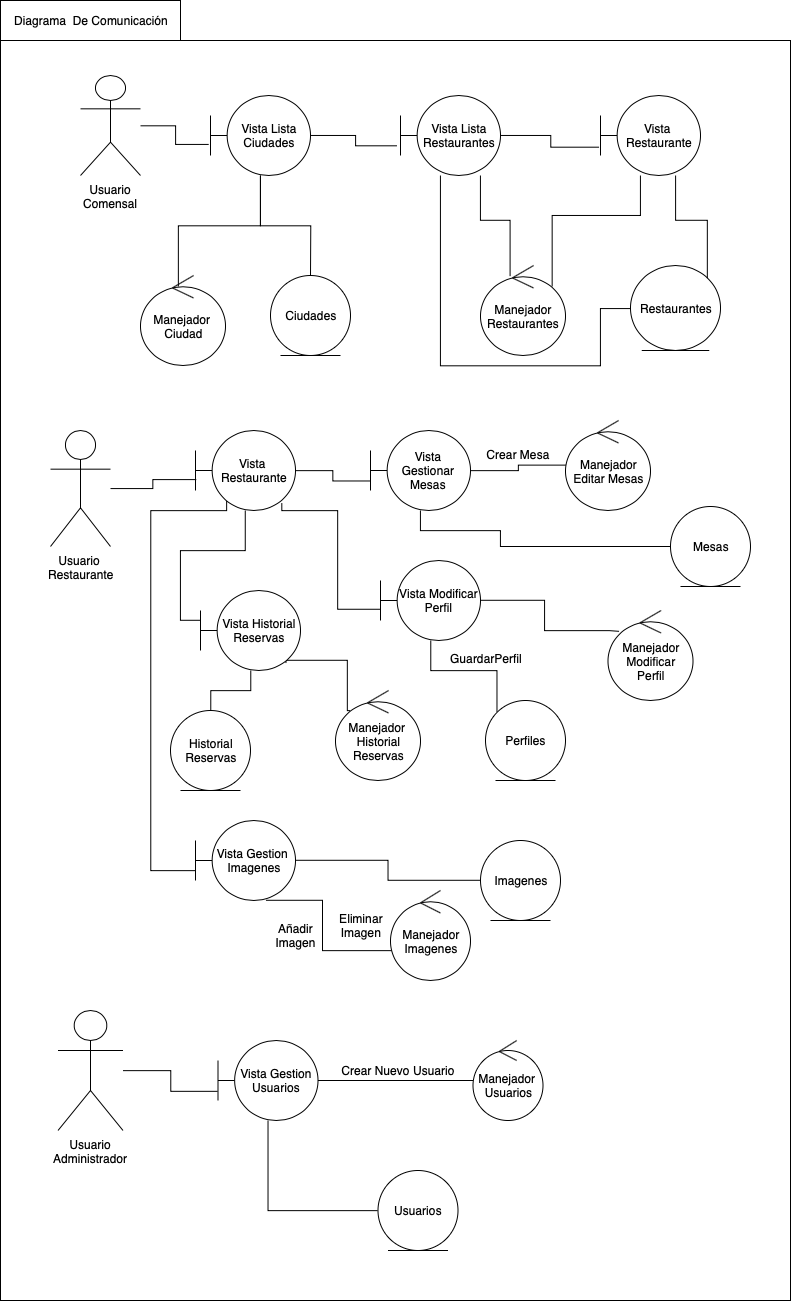

The diagram above was exported from draw.io. Its source (the exported page's mxGraphModel, read from the mxfile embedded in the PNG):
<mxGraphModel dx="808" dy="534" grid="1" gridSize="10" guides="1" tooltips="1" connect="1" arrows="1" fold="1" page="1" pageScale="1" pageWidth="827" pageHeight="1169" background="#FFFFFF" math="0" shadow="0">
  <root>
    <mxCell id="0" />
    <mxCell id="1" parent="0" />
    <mxCell id="-R6PQrhNhPac21L5pFhY-69" value="" style="rounded=0;whiteSpace=wrap;html=1;" vertex="1" parent="1">
      <mxGeometry x="10" y="40" width="790" height="1260" as="geometry" />
    </mxCell>
    <mxCell id="-R6PQrhNhPac21L5pFhY-12" style="edgeStyle=orthogonalEdgeStyle;rounded=0;orthogonalLoop=1;jettySize=auto;html=1;entryX=-0.02;entryY=0.613;entryDx=0;entryDy=0;entryPerimeter=0;endArrow=none;endFill=0;" edge="1" parent="1" source="-R6PQrhNhPac21L5pFhY-3" target="-R6PQrhNhPac21L5pFhY-6">
      <mxGeometry relative="1" as="geometry" />
    </mxCell>
    <mxCell id="-R6PQrhNhPac21L5pFhY-3" value="Usuario&lt;br&gt;Comensal" style="shape=umlActor;verticalLabelPosition=bottom;labelBackgroundColor=#ffffff;verticalAlign=top;html=1;" vertex="1" parent="1">
      <mxGeometry x="90" y="75" width="60" height="100" as="geometry" />
    </mxCell>
    <mxCell id="-R6PQrhNhPac21L5pFhY-10" style="edgeStyle=orthogonalEdgeStyle;rounded=0;orthogonalLoop=1;jettySize=auto;html=1;endArrow=none;endFill=0;entryX=0.448;entryY=0.123;entryDx=0;entryDy=0;entryPerimeter=0;" edge="1" parent="1" source="-R6PQrhNhPac21L5pFhY-6" target="-R6PQrhNhPac21L5pFhY-8">
      <mxGeometry relative="1" as="geometry" />
    </mxCell>
    <mxCell id="-R6PQrhNhPac21L5pFhY-11" style="edgeStyle=orthogonalEdgeStyle;rounded=0;orthogonalLoop=1;jettySize=auto;html=1;endArrow=none;endFill=0;" edge="1" parent="1" source="-R6PQrhNhPac21L5pFhY-6" target="-R6PQrhNhPac21L5pFhY-9">
      <mxGeometry relative="1" as="geometry" />
    </mxCell>
    <mxCell id="-R6PQrhNhPac21L5pFhY-13" style="edgeStyle=orthogonalEdgeStyle;rounded=0;orthogonalLoop=1;jettySize=auto;html=1;entryX=-0.037;entryY=0.633;entryDx=0;entryDy=0;entryPerimeter=0;endArrow=none;endFill=0;" edge="1" parent="1" source="-R6PQrhNhPac21L5pFhY-6" target="-R6PQrhNhPac21L5pFhY-7">
      <mxGeometry relative="1" as="geometry" />
    </mxCell>
    <mxCell id="-R6PQrhNhPac21L5pFhY-6" value="Vista Lista&lt;br&gt;Ciudades" style="shape=umlBoundary;whiteSpace=wrap;html=1;" vertex="1" parent="1">
      <mxGeometry x="220" y="95" width="100" height="80" as="geometry" />
    </mxCell>
    <mxCell id="-R6PQrhNhPac21L5pFhY-17" style="edgeStyle=orthogonalEdgeStyle;rounded=0;orthogonalLoop=1;jettySize=auto;html=1;entryX=-0.012;entryY=0.644;entryDx=0;entryDy=0;entryPerimeter=0;endArrow=none;endFill=0;" edge="1" parent="1" source="-R6PQrhNhPac21L5pFhY-7" target="-R6PQrhNhPac21L5pFhY-16">
      <mxGeometry relative="1" as="geometry" />
    </mxCell>
    <mxCell id="-R6PQrhNhPac21L5pFhY-21" style="edgeStyle=orthogonalEdgeStyle;rounded=0;orthogonalLoop=1;jettySize=auto;html=1;entryX=0.349;entryY=0.119;entryDx=0;entryDy=0;entryPerimeter=0;endArrow=none;endFill=0;" edge="1" parent="1" source="-R6PQrhNhPac21L5pFhY-7" target="-R6PQrhNhPac21L5pFhY-14">
      <mxGeometry relative="1" as="geometry">
        <Array as="points">
          <mxPoint x="490" y="220" />
          <mxPoint x="520" y="220" />
        </Array>
      </mxGeometry>
    </mxCell>
    <mxCell id="-R6PQrhNhPac21L5pFhY-22" style="edgeStyle=orthogonalEdgeStyle;rounded=0;orthogonalLoop=1;jettySize=auto;html=1;entryX=0;entryY=0.5;entryDx=0;entryDy=0;endArrow=none;endFill=0;" edge="1" parent="1" source="-R6PQrhNhPac21L5pFhY-7" target="-R6PQrhNhPac21L5pFhY-15">
      <mxGeometry relative="1" as="geometry">
        <Array as="points">
          <mxPoint x="450" y="365" />
          <mxPoint x="610" y="365" />
          <mxPoint x="610" y="308" />
          <mxPoint x="653" y="308" />
        </Array>
      </mxGeometry>
    </mxCell>
    <mxCell id="-R6PQrhNhPac21L5pFhY-7" value="Vista Lista&lt;br&gt;Restaurantes" style="shape=umlBoundary;whiteSpace=wrap;html=1;" vertex="1" parent="1">
      <mxGeometry x="410" y="95" width="100" height="80" as="geometry" />
    </mxCell>
    <mxCell id="-R6PQrhNhPac21L5pFhY-8" value="Manejador&amp;nbsp;&lt;br&gt;Ciudad" style="ellipse;shape=umlControl;whiteSpace=wrap;html=1;" vertex="1" parent="1">
      <mxGeometry x="150" y="275" width="85" height="90" as="geometry" />
    </mxCell>
    <mxCell id="-R6PQrhNhPac21L5pFhY-9" value="Ciudades" style="ellipse;shape=umlEntity;whiteSpace=wrap;html=1;" vertex="1" parent="1">
      <mxGeometry x="280" y="275" width="80" height="80" as="geometry" />
    </mxCell>
    <mxCell id="-R6PQrhNhPac21L5pFhY-14" value="Manejador Restaurantes" style="ellipse;shape=umlControl;whiteSpace=wrap;html=1;" vertex="1" parent="1">
      <mxGeometry x="490" y="265" width="85" height="90" as="geometry" />
    </mxCell>
    <mxCell id="-R6PQrhNhPac21L5pFhY-15" value="Restaurantes" style="ellipse;shape=umlEntity;whiteSpace=wrap;html=1;" vertex="1" parent="1">
      <mxGeometry x="640" y="265" width="90" height="85" as="geometry" />
    </mxCell>
    <mxCell id="-R6PQrhNhPac21L5pFhY-19" style="edgeStyle=orthogonalEdgeStyle;rounded=0;orthogonalLoop=1;jettySize=auto;html=1;entryX=0.839;entryY=0.23;entryDx=0;entryDy=0;entryPerimeter=0;endArrow=none;endFill=0;" edge="1" parent="1" source="-R6PQrhNhPac21L5pFhY-16" target="-R6PQrhNhPac21L5pFhY-14">
      <mxGeometry relative="1" as="geometry">
        <Array as="points">
          <mxPoint x="650" y="215" />
          <mxPoint x="561" y="215" />
        </Array>
      </mxGeometry>
    </mxCell>
    <mxCell id="-R6PQrhNhPac21L5pFhY-20" style="edgeStyle=orthogonalEdgeStyle;rounded=0;orthogonalLoop=1;jettySize=auto;html=1;entryX=1;entryY=0;entryDx=0;entryDy=0;endArrow=none;endFill=0;" edge="1" parent="1" source="-R6PQrhNhPac21L5pFhY-16" target="-R6PQrhNhPac21L5pFhY-15">
      <mxGeometry relative="1" as="geometry">
        <Array as="points">
          <mxPoint x="685" y="220" />
          <mxPoint x="717" y="220" />
        </Array>
      </mxGeometry>
    </mxCell>
    <mxCell id="-R6PQrhNhPac21L5pFhY-16" value="Vista&amp;nbsp;&lt;br&gt;Restaurante" style="shape=umlBoundary;whiteSpace=wrap;html=1;" vertex="1" parent="1">
      <mxGeometry x="610" y="95" width="100" height="80" as="geometry" />
    </mxCell>
    <mxCell id="-R6PQrhNhPac21L5pFhY-28" style="edgeStyle=orthogonalEdgeStyle;rounded=0;orthogonalLoop=1;jettySize=auto;html=1;entryX=0.005;entryY=0.612;entryDx=0;entryDy=0;entryPerimeter=0;endArrow=none;endFill=0;" edge="1" parent="1" source="-R6PQrhNhPac21L5pFhY-24" target="-R6PQrhNhPac21L5pFhY-27">
      <mxGeometry relative="1" as="geometry" />
    </mxCell>
    <mxCell id="-R6PQrhNhPac21L5pFhY-24" value="Usuario&amp;nbsp;&lt;br&gt;Restaurante" style="shape=umlActor;verticalLabelPosition=bottom;labelBackgroundColor=#ffffff;verticalAlign=top;html=1;" vertex="1" parent="1">
      <mxGeometry x="60" y="430" width="60" height="116" as="geometry" />
    </mxCell>
    <mxCell id="-R6PQrhNhPac21L5pFhY-31" style="edgeStyle=orthogonalEdgeStyle;rounded=0;orthogonalLoop=1;jettySize=auto;html=1;entryX=-0.003;entryY=0.633;entryDx=0;entryDy=0;entryPerimeter=0;endArrow=none;endFill=0;" edge="1" parent="1" source="-R6PQrhNhPac21L5pFhY-27" target="-R6PQrhNhPac21L5pFhY-29">
      <mxGeometry relative="1" as="geometry" />
    </mxCell>
    <mxCell id="-R6PQrhNhPac21L5pFhY-32" style="edgeStyle=orthogonalEdgeStyle;rounded=0;orthogonalLoop=1;jettySize=auto;html=1;entryX=-0.003;entryY=0.373;entryDx=0;entryDy=0;entryPerimeter=0;endArrow=none;endFill=0;" edge="1" parent="1" source="-R6PQrhNhPac21L5pFhY-27" target="-R6PQrhNhPac21L5pFhY-30">
      <mxGeometry relative="1" as="geometry" />
    </mxCell>
    <mxCell id="-R6PQrhNhPac21L5pFhY-34" style="edgeStyle=orthogonalEdgeStyle;rounded=0;orthogonalLoop=1;jettySize=auto;html=1;entryX=-0.003;entryY=0.612;entryDx=0;entryDy=0;entryPerimeter=0;endArrow=none;endFill=0;exitX=0.863;exitY=0.904;exitDx=0;exitDy=0;exitPerimeter=0;" edge="1" parent="1" source="-R6PQrhNhPac21L5pFhY-27" target="-R6PQrhNhPac21L5pFhY-33">
      <mxGeometry relative="1" as="geometry">
        <Array as="points">
          <mxPoint x="291" y="510" />
          <mxPoint x="347" y="510" />
          <mxPoint x="347" y="609" />
        </Array>
      </mxGeometry>
    </mxCell>
    <mxCell id="-R6PQrhNhPac21L5pFhY-50" style="edgeStyle=orthogonalEdgeStyle;rounded=0;orthogonalLoop=1;jettySize=auto;html=1;entryX=0;entryY=0.625;entryDx=0;entryDy=0;entryPerimeter=0;endArrow=none;endFill=0;exitX=0.313;exitY=0.883;exitDx=0;exitDy=0;exitPerimeter=0;" edge="1" parent="1" source="-R6PQrhNhPac21L5pFhY-27" target="-R6PQrhNhPac21L5pFhY-49">
      <mxGeometry relative="1" as="geometry">
        <Array as="points">
          <mxPoint x="236" y="510" />
          <mxPoint x="160" y="510" />
          <mxPoint x="160" y="870" />
        </Array>
      </mxGeometry>
    </mxCell>
    <mxCell id="-R6PQrhNhPac21L5pFhY-27" value="Vista&amp;nbsp;&lt;br&gt;Restaurante" style="shape=umlBoundary;whiteSpace=wrap;html=1;" vertex="1" parent="1">
      <mxGeometry x="205" y="430" width="100" height="80" as="geometry" />
    </mxCell>
    <mxCell id="-R6PQrhNhPac21L5pFhY-40" style="edgeStyle=orthogonalEdgeStyle;rounded=0;orthogonalLoop=1;jettySize=auto;html=1;entryX=0.031;entryY=0.498;entryDx=0;entryDy=0;entryPerimeter=0;endArrow=none;endFill=0;" edge="1" parent="1" source="-R6PQrhNhPac21L5pFhY-29" target="-R6PQrhNhPac21L5pFhY-35">
      <mxGeometry relative="1" as="geometry" />
    </mxCell>
    <mxCell id="-R6PQrhNhPac21L5pFhY-46" style="edgeStyle=orthogonalEdgeStyle;rounded=0;orthogonalLoop=1;jettySize=auto;html=1;endArrow=none;endFill=0;" edge="1" parent="1" source="-R6PQrhNhPac21L5pFhY-29" target="-R6PQrhNhPac21L5pFhY-45">
      <mxGeometry relative="1" as="geometry">
        <Array as="points">
          <mxPoint x="430" y="530" />
          <mxPoint x="510" y="530" />
          <mxPoint x="510" y="546" />
        </Array>
      </mxGeometry>
    </mxCell>
    <mxCell id="-R6PQrhNhPac21L5pFhY-29" value="Vista&lt;br&gt;Gestionar Mesas" style="shape=umlBoundary;whiteSpace=wrap;html=1;" vertex="1" parent="1">
      <mxGeometry x="380" y="430" width="100" height="80" as="geometry" />
    </mxCell>
    <mxCell id="-R6PQrhNhPac21L5pFhY-38" style="edgeStyle=orthogonalEdgeStyle;rounded=0;orthogonalLoop=1;jettySize=auto;html=1;endArrow=none;endFill=0;entryX=0.174;entryY=0.227;entryDx=0;entryDy=0;entryPerimeter=0;exitX=0.855;exitY=0.904;exitDx=0;exitDy=0;exitPerimeter=0;" edge="1" parent="1" source="-R6PQrhNhPac21L5pFhY-30" target="-R6PQrhNhPac21L5pFhY-37">
      <mxGeometry relative="1" as="geometry">
        <Array as="points">
          <mxPoint x="296" y="660" />
          <mxPoint x="357" y="660" />
        </Array>
      </mxGeometry>
    </mxCell>
    <mxCell id="-R6PQrhNhPac21L5pFhY-42" style="edgeStyle=orthogonalEdgeStyle;rounded=0;orthogonalLoop=1;jettySize=auto;html=1;entryX=0.5;entryY=0;entryDx=0;entryDy=0;endArrow=none;endFill=0;" edge="1" parent="1" source="-R6PQrhNhPac21L5pFhY-30" target="-R6PQrhNhPac21L5pFhY-41">
      <mxGeometry relative="1" as="geometry" />
    </mxCell>
    <mxCell id="-R6PQrhNhPac21L5pFhY-30" value="Vista Historial&lt;br&gt;Reservas" style="shape=umlBoundary;whiteSpace=wrap;html=1;" vertex="1" parent="1">
      <mxGeometry x="210" y="590" width="100" height="80" as="geometry" />
    </mxCell>
    <mxCell id="-R6PQrhNhPac21L5pFhY-39" style="edgeStyle=orthogonalEdgeStyle;rounded=0;orthogonalLoop=1;jettySize=auto;html=1;entryX=0.133;entryY=0.23;entryDx=0;entryDy=0;entryPerimeter=0;endArrow=none;endFill=0;" edge="1" parent="1" source="-R6PQrhNhPac21L5pFhY-33" target="-R6PQrhNhPac21L5pFhY-36">
      <mxGeometry relative="1" as="geometry">
        <Array as="points">
          <mxPoint x="554" y="600" />
          <mxPoint x="554" y="630" />
          <mxPoint x="619" y="630" />
        </Array>
      </mxGeometry>
    </mxCell>
    <mxCell id="-R6PQrhNhPac21L5pFhY-44" style="edgeStyle=orthogonalEdgeStyle;rounded=0;orthogonalLoop=1;jettySize=auto;html=1;entryX=0;entryY=0;entryDx=0;entryDy=0;endArrow=none;endFill=0;" edge="1" parent="1" source="-R6PQrhNhPac21L5pFhY-33" target="-R6PQrhNhPac21L5pFhY-43">
      <mxGeometry relative="1" as="geometry">
        <Array as="points">
          <mxPoint x="440" y="670" />
          <mxPoint x="506" y="670" />
        </Array>
      </mxGeometry>
    </mxCell>
    <mxCell id="-R6PQrhNhPac21L5pFhY-33" value="Vista Modificar&lt;br&gt;Perfil" style="shape=umlBoundary;whiteSpace=wrap;html=1;" vertex="1" parent="1">
      <mxGeometry x="390" y="560" width="100" height="80" as="geometry" />
    </mxCell>
    <mxCell id="-R6PQrhNhPac21L5pFhY-35" value="Manejador&lt;br&gt;Editar Mesas" style="ellipse;shape=umlControl;whiteSpace=wrap;html=1;" vertex="1" parent="1">
      <mxGeometry x="575" y="420" width="85" height="90" as="geometry" />
    </mxCell>
    <mxCell id="-R6PQrhNhPac21L5pFhY-36" value="Manejador&lt;br&gt;Modificar&lt;br&gt;Perfil" style="ellipse;shape=umlControl;whiteSpace=wrap;html=1;" vertex="1" parent="1">
      <mxGeometry x="617.5" y="610" width="85" height="90" as="geometry" />
    </mxCell>
    <mxCell id="-R6PQrhNhPac21L5pFhY-37" value="Manejador&amp;nbsp;&lt;br&gt;Historial&lt;br&gt;Reservas" style="ellipse;shape=umlControl;whiteSpace=wrap;html=1;" vertex="1" parent="1">
      <mxGeometry x="345" y="690" width="85" height="90" as="geometry" />
    </mxCell>
    <mxCell id="-R6PQrhNhPac21L5pFhY-41" value="Historial&lt;br&gt;Reservas" style="ellipse;shape=umlEntity;whiteSpace=wrap;html=1;" vertex="1" parent="1">
      <mxGeometry x="180" y="710" width="80" height="80" as="geometry" />
    </mxCell>
    <mxCell id="-R6PQrhNhPac21L5pFhY-43" value="Perfiles" style="ellipse;shape=umlEntity;whiteSpace=wrap;html=1;" vertex="1" parent="1">
      <mxGeometry x="495" y="700" width="80" height="80" as="geometry" />
    </mxCell>
    <mxCell id="-R6PQrhNhPac21L5pFhY-45" value="Mesas" style="ellipse;shape=umlEntity;whiteSpace=wrap;html=1;" vertex="1" parent="1">
      <mxGeometry x="680" y="506" width="80" height="80" as="geometry" />
    </mxCell>
    <mxCell id="-R6PQrhNhPac21L5pFhY-47" value="GuardarPerfil" style="text;html=1;strokeColor=none;fillColor=none;align=center;verticalAlign=middle;whiteSpace=wrap;rounded=0;" vertex="1" parent="1">
      <mxGeometry x="475" y="648" width="40" height="20" as="geometry" />
    </mxCell>
    <mxCell id="-R6PQrhNhPac21L5pFhY-48" value="Crear Mesa" style="text;html=1;strokeColor=none;fillColor=none;align=center;verticalAlign=middle;whiteSpace=wrap;rounded=0;" vertex="1" parent="1">
      <mxGeometry x="489" y="444" width="77" height="20" as="geometry" />
    </mxCell>
    <mxCell id="-R6PQrhNhPac21L5pFhY-53" style="edgeStyle=orthogonalEdgeStyle;rounded=0;orthogonalLoop=1;jettySize=auto;html=1;entryX=0.017;entryY=0.665;entryDx=0;entryDy=0;entryPerimeter=0;endArrow=none;endFill=0;exitX=0.705;exitY=0.998;exitDx=0;exitDy=0;exitPerimeter=0;" edge="1" parent="1" source="-R6PQrhNhPac21L5pFhY-49" target="-R6PQrhNhPac21L5pFhY-51">
      <mxGeometry relative="1" as="geometry">
        <Array as="points">
          <mxPoint x="332" y="900" />
          <mxPoint x="332" y="950" />
        </Array>
      </mxGeometry>
    </mxCell>
    <mxCell id="-R6PQrhNhPac21L5pFhY-54" style="edgeStyle=orthogonalEdgeStyle;rounded=0;orthogonalLoop=1;jettySize=auto;html=1;endArrow=none;endFill=0;" edge="1" parent="1" source="-R6PQrhNhPac21L5pFhY-49" target="-R6PQrhNhPac21L5pFhY-52">
      <mxGeometry relative="1" as="geometry" />
    </mxCell>
    <mxCell id="-R6PQrhNhPac21L5pFhY-49" value="Vista Gestion&amp;nbsp;&lt;br&gt;Imagenes" style="shape=umlBoundary;whiteSpace=wrap;html=1;" vertex="1" parent="1">
      <mxGeometry x="205" y="820" width="100" height="80" as="geometry" />
    </mxCell>
    <mxCell id="-R6PQrhNhPac21L5pFhY-51" value="Manejador&lt;br&gt;Imagenes" style="ellipse;shape=umlControl;whiteSpace=wrap;html=1;" vertex="1" parent="1">
      <mxGeometry x="400" y="890" width="80" height="90" as="geometry" />
    </mxCell>
    <mxCell id="-R6PQrhNhPac21L5pFhY-52" value="Imagenes" style="ellipse;shape=umlEntity;whiteSpace=wrap;html=1;" vertex="1" parent="1">
      <mxGeometry x="490" y="840" width="80" height="80" as="geometry" />
    </mxCell>
    <mxCell id="-R6PQrhNhPac21L5pFhY-58" value="Añadir Imagen" style="text;html=1;strokeColor=none;fillColor=none;align=center;verticalAlign=middle;whiteSpace=wrap;rounded=0;" vertex="1" parent="1">
      <mxGeometry x="285" y="925" width="40" height="20" as="geometry" />
    </mxCell>
    <mxCell id="-R6PQrhNhPac21L5pFhY-59" value="Eliminar&lt;br&gt;Imagen" style="text;html=1;strokeColor=none;fillColor=none;align=center;verticalAlign=middle;whiteSpace=wrap;rounded=0;" vertex="1" parent="1">
      <mxGeometry x="350" y="915" width="40" height="20" as="geometry" />
    </mxCell>
    <mxCell id="-R6PQrhNhPac21L5pFhY-64" style="edgeStyle=orthogonalEdgeStyle;rounded=0;orthogonalLoop=1;jettySize=auto;html=1;entryX=-0.003;entryY=0.633;entryDx=0;entryDy=0;entryPerimeter=0;endArrow=none;endFill=0;" edge="1" parent="1" source="-R6PQrhNhPac21L5pFhY-60" target="-R6PQrhNhPac21L5pFhY-61">
      <mxGeometry relative="1" as="geometry" />
    </mxCell>
    <mxCell id="-R6PQrhNhPac21L5pFhY-60" value="Usuario&lt;br&gt;Administrador" style="shape=umlActor;verticalLabelPosition=bottom;labelBackgroundColor=#ffffff;verticalAlign=top;html=1;outlineConnect=0;" vertex="1" parent="1">
      <mxGeometry x="67.5" y="1010" width="65" height="120" as="geometry" />
    </mxCell>
    <mxCell id="-R6PQrhNhPac21L5pFhY-65" style="edgeStyle=orthogonalEdgeStyle;rounded=0;orthogonalLoop=1;jettySize=auto;html=1;endArrow=none;endFill=0;" edge="1" parent="1" source="-R6PQrhNhPac21L5pFhY-61" target="-R6PQrhNhPac21L5pFhY-62">
      <mxGeometry relative="1" as="geometry" />
    </mxCell>
    <mxCell id="-R6PQrhNhPac21L5pFhY-66" style="edgeStyle=orthogonalEdgeStyle;rounded=0;orthogonalLoop=1;jettySize=auto;html=1;entryX=0;entryY=0.5;entryDx=0;entryDy=0;endArrow=none;endFill=0;" edge="1" parent="1" source="-R6PQrhNhPac21L5pFhY-61" target="-R6PQrhNhPac21L5pFhY-63">
      <mxGeometry relative="1" as="geometry">
        <Array as="points">
          <mxPoint x="277.5" y="1210" />
        </Array>
      </mxGeometry>
    </mxCell>
    <mxCell id="-R6PQrhNhPac21L5pFhY-61" value="Vista Gestion&lt;br&gt;Usuarios" style="shape=umlBoundary;whiteSpace=wrap;html=1;" vertex="1" parent="1">
      <mxGeometry x="227.5" y="1040" width="100" height="80" as="geometry" />
    </mxCell>
    <mxCell id="-R6PQrhNhPac21L5pFhY-62" value="Manejador&amp;nbsp;&lt;br&gt;Usuarios" style="ellipse;shape=umlControl;whiteSpace=wrap;html=1;" vertex="1" parent="1">
      <mxGeometry x="482.5" y="1040" width="70" height="80" as="geometry" />
    </mxCell>
    <mxCell id="-R6PQrhNhPac21L5pFhY-63" value="Usuarios" style="ellipse;shape=umlEntity;whiteSpace=wrap;html=1;" vertex="1" parent="1">
      <mxGeometry x="387.5" y="1170" width="80" height="80" as="geometry" />
    </mxCell>
    <mxCell id="-R6PQrhNhPac21L5pFhY-68" value="Crear Nuevo Usuario" style="text;html=1;strokeColor=none;fillColor=none;align=center;verticalAlign=middle;whiteSpace=wrap;rounded=0;" vertex="1" parent="1">
      <mxGeometry x="347.5" y="1060" width="120" height="20" as="geometry" />
    </mxCell>
    <mxCell id="-R6PQrhNhPac21L5pFhY-70" value="Diagrama &amp;nbsp;De Comunicación" style="rounded=0;whiteSpace=wrap;html=1;" vertex="1" parent="1">
      <mxGeometry x="10" width="180" height="40" as="geometry" />
    </mxCell>
  </root>
</mxGraphModel>